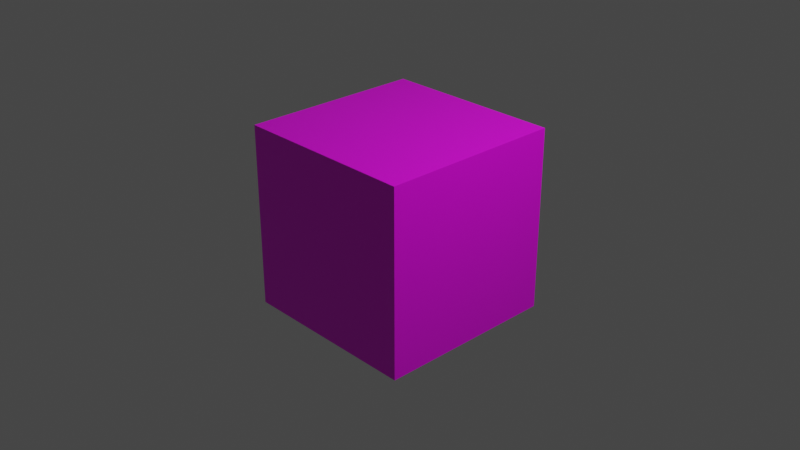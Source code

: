 # Source: SandBlock.blend  (saved by Blender 3.0.42; exported with 4.5.12 LTS)
import bpy
from mathutils import Matrix  # noqa: F401  (used for matrix-valued properties, if any)

bpy.ops.wm.read_factory_settings(use_empty=True)
scene = bpy.context.scene
scene.name = 'Scene'

# ---- collections
col_collection = bpy.data.collections.new('Collection'); scene.collection.children.link(col_collection)

# ---- images (referenced by path relative to the original .blend; pixels are not part of the script)
import os
ASSET_DIR = os.environ.get("B2B_ASSET_DIR", "")  # directory of the original .blend (textures are referenced by path, not embedded)
HERE = os.path.dirname(os.path.abspath(__file__))  # packed textures are extracted next to this script under _unpacked/

def load_image(name, relpath, width, height, colorspace="sRGB"):
    """Load a texture the original file referenced (path relative to the .blend, or extracted next to this script)."""
    p = next((c for c in (os.path.join(HERE, relpath), os.path.join(ASSET_DIR, relpath)) if relpath and os.path.exists(c)), "")
    if p:
        img = bpy.data.images.load(p, check_existing=True)
        img.name = name
    else:  # same state as the original file: an image datablock whose file is absent (Cycles renders it pink)
        img = bpy.data.images.new(name, width, height)
        img.source = "FILE"
        img.filepath = "//" + (relpath or name)
    img.colorspace_settings.name = colorspace
    return img
img_sandtexture_png = load_image('SandTexture.png', 'SandTexture.png', 1024, 1024, 'sRGB')

# ---- materials (node trees are filled in below, after node groups)
mat_sandtexture = bpy.data.materials.new('SandTexture')
mat_sandtexture.alpha_threshold = 0.0
mat_sandtexture.use_transparent_shadow = False
mat_sandtexture.line_color = (0.0, 0.0, 0.0, 1.0)

# ---- material node trees
mat_sandtexture.use_nodes = True; mat_sandtexture.node_tree.nodes.clear()
_N = mat_sandtexture.node_tree.nodes; _L = mat_sandtexture.node_tree.links
n0 = _N.new('ShaderNodeOutputMaterial'); n0.name = 'Material Output'; n0.location = (300, 300)
n1 = _N.new('ShaderNodeBsdfPrincipled'); n1.name = 'Principled BSDF'; n1.location = (10, 300)
n1.distribution = 'GGX'
n1.subsurface_method = 'RANDOM_WALK_SKIN'
n1.inputs[2].default_value = 0.4
n1.inputs[3].default_value = 1.45
n1.inputs[27].default_value = (0.0, 0.0, 0.0, 1.0)
n1.inputs[28].default_value = 1.0
n2 = _N.new('ShaderNodeTexImage'); n2.name = 'Image Texture'; n2.location = (-280, 275)
n2.image = img_sandtexture_png
_L.new(n1.outputs[0], n0.inputs[0])
_L.new(n2.outputs[0], n1.inputs[0])
n0.is_active_output = True

# ---- world
world_world = bpy.data.worlds.new('World'); scene.world = world_world
world_world.use_nodes = True; world_world.node_tree.nodes.clear()
_N = world_world.node_tree.nodes; _L = world_world.node_tree.links
n0 = _N.new('ShaderNodeOutputWorld'); n0.name = 'World Output'; n0.location = (300, 300)
n1 = _N.new('ShaderNodeBackground'); n1.name = 'Background'; n1.location = (10, 300)
n1.inputs[0].default_value = (0.05088, 0.05088, 0.05088, 1.0)
_L.new(n1.outputs[0], n0.inputs[0])
n0.is_active_output = True
world_world.color = (0.05088, 0.05088, 0.05088)
world_world.use_sun_shadow = False
world_world.sun_shadow_jitter_overblur = 0.0

# ---- cameras
cam_camera = bpy.data.cameras.new('Camera')
cam_camera.clip_end = 100.0
cam_camera.ortho_scale = 7.314

# ---- lights
light_light = bpy.data.lights.new('Light', 'POINT')
light_light.transmission_factor = 0.0
light_light.energy = 1000.0
light_light.shadow_soft_size = 0.1
light_light.shadow_maximum_resolution = 0.006
light_light.use_absolute_resolution = True

# ---- meshes
me_cube = bpy.data.meshes.new('Cube')
me_cube.from_pydata([(1.0, 1.0, 1.0), (1.0, 1.0, -1.0), (1.0, -1.0, 1.0), (1.0, -1.0, -1.0), (-1.0, 1.0, 1.0), (-1.0, 1.0, -1.0), (-1.0, -1.0, 1.0), (-1.0, -1.0, -1.0)], [], [(0, 4, 6, 2), (3, 2, 6, 7), (7, 6, 4, 5), (5, 1, 3, 7), (1, 0, 2, 3), (5, 4, 0, 1)])
_uv = me_cube.uv_layers.new(name='UVMap')
_uv.uv.foreach_set('vector', [7.72e-05, -0.0004999, 1.001, -0.0004999, 1.001, 0.9998, 7.72e-05, 0.9998, 5.96e-08, -0.0005388, 0.9996, -0.0005388, 0.9996, 1.0, 5.96e-08, 1.0, -0.0001475, 0.0006911, 0.9979, 0.0006911, 0.9979, 1.002, -0.0001475, 1.002, 1.49e-08, 8.821e-05, 1.001, 8.821e-05, 1.001, 0.9996, 1.49e-08, 0.9996, 4.634e-05, -0.0002289, 1.0, -0.0002289, 1.0, 1.0, 4.634e-05, 1.0, 3.027e-08, 0.0004883, 0.999, 0.0004883, 0.999, 1.0, 3.027e-08, 1.0])
me_cube.materials.append(mat_sandtexture)
me_cube.use_remesh_preserve_volume = False
me_cube.use_remesh_preserve_attributes = False
me_cube.use_mirror_vertex_groups = False
me_cube.update()

# ---- objects
ob_cube = bpy.data.objects.new('Cube', me_cube)
ob_light = bpy.data.objects.new('Light', light_light)
ob_camera = bpy.data.objects.new('Camera', cam_camera)

# ---- transforms, parenting, visibility, modifiers, constraints
ob_cube.location = (0.0, 0.0, 0.0)
ob_cube.lock_rotations_4d = False
ob_cube.empty_display_type = 'ARROWS'
ob_cube.lineart.crease_threshold = 0.0
ob_light.location = (4.076, 1.005, 5.904)
ob_light.rotation_euler = (0.6503, 0.05522, 1.866)
ob_light.lock_rotations_4d = False
ob_light.empty_display_type = 'ARROWS'
ob_light.color = (0.0, 0.0, 0.0, 0.0)
ob_light.lineart.crease_threshold = 0.0
ob_camera.location = (7.359, -6.926, 4.958)
ob_camera.rotation_euler = (1.109, 0.0, 0.8149)
ob_camera.lock_rotations_4d = False
ob_camera.empty_display_type = 'ARROWS'
ob_camera.color = (0.0, 0.0, 0.0, 0.0)
ob_camera.display_type = 'WIRE'
ob_camera.lineart.crease_threshold = 0.0

# ---- collection membership
col_collection.objects.link(ob_cube)
col_collection.objects.link(ob_light)
col_collection.objects.link(ob_camera)

# ---- scene / render settings (as saved in the file)
scene.camera = ob_camera
scene.frame_start = 1; scene.frame_end = 250; scene.frame_set(1)
scene.render.engine = 'BLENDER_EEVEE_NEXT'
scene.cycles.sampling_pattern = 'TABULATED_SOBOL'
scene.cycles.use_light_tree = False
scene.view_settings.view_transform = 'Filmic'
bpy.context.view_layer.update()
